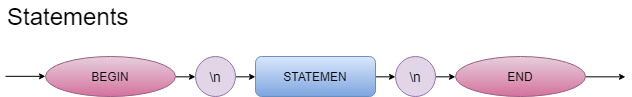

The diagram above was exported from draw.io. Its source (the exported page's mxGraphModel, read from the mxfile embedded in the PNG):
<mxGraphModel dx="700" dy="363" grid="1" gridSize="10" guides="1" tooltips="1" connect="1" arrows="1" fold="1" page="1" pageScale="1" pageWidth="827" pageHeight="1169" math="0" shadow="0">
  <root>
    <mxCell id="0" />
    <mxCell id="1" parent="0" />
    <mxCell id="jNli-OQPgoWiad-pHRWT-82" style="edgeStyle=orthogonalEdgeStyle;rounded=0;orthogonalLoop=1;jettySize=auto;html=1;exitX=1;exitY=0.5;exitDx=0;exitDy=0;entryX=0;entryY=0.5;entryDx=0;entryDy=0;endSize=4;" edge="1" parent="1" source="jNli-OQPgoWiad-pHRWT-83" target="jNli-OQPgoWiad-pHRWT-87">
      <mxGeometry relative="1" as="geometry" />
    </mxCell>
    <mxCell id="jNli-OQPgoWiad-pHRWT-83" value="STATEMEN" style="rounded=1;whiteSpace=wrap;html=1;strokeWidth=1;fillColor=#dae8fc;strokeColor=#6c8ebf;gradientColor=#7ea6e0;" vertex="1" parent="1">
      <mxGeometry x="780" y="460" width="120" height="40" as="geometry" />
    </mxCell>
    <mxCell id="jNli-OQPgoWiad-pHRWT-84" style="edgeStyle=orthogonalEdgeStyle;rounded=0;orthogonalLoop=1;jettySize=auto;html=1;exitX=1;exitY=0.5;exitDx=0;exitDy=0;entryX=0;entryY=0.5;entryDx=0;entryDy=0;endSize=4;" edge="1" parent="1" source="jNli-OQPgoWiad-pHRWT-85" target="jNli-OQPgoWiad-pHRWT-83">
      <mxGeometry relative="1" as="geometry" />
    </mxCell>
    <mxCell id="jNli-OQPgoWiad-pHRWT-85" value="&lt;span style=&quot;font-size: 14px&quot;&gt;\n&lt;/span&gt;" style="ellipse;whiteSpace=wrap;html=1;aspect=fixed;strokeColor=#9673a6;strokeWidth=1;fillColor=#e1d5e7;" vertex="1" parent="1">
      <mxGeometry x="720" y="460" width="40" height="40" as="geometry" />
    </mxCell>
    <mxCell id="jNli-OQPgoWiad-pHRWT-86" style="edgeStyle=orthogonalEdgeStyle;rounded=0;orthogonalLoop=1;jettySize=auto;html=1;exitX=1;exitY=0.5;exitDx=0;exitDy=0;entryX=0;entryY=0.5;entryDx=0;entryDy=0;endSize=4;" edge="1" parent="1" source="jNli-OQPgoWiad-pHRWT-87" target="jNli-OQPgoWiad-pHRWT-91">
      <mxGeometry relative="1" as="geometry" />
    </mxCell>
    <mxCell id="jNli-OQPgoWiad-pHRWT-87" value="&lt;font style=&quot;font-size: 14px&quot;&gt;\n&lt;/font&gt;" style="ellipse;whiteSpace=wrap;html=1;aspect=fixed;strokeColor=#9673a6;strokeWidth=1;fillColor=#e1d5e7;" vertex="1" parent="1">
      <mxGeometry x="920" y="460" width="40" height="40" as="geometry" />
    </mxCell>
    <mxCell id="jNli-OQPgoWiad-pHRWT-88" style="edgeStyle=orthogonalEdgeStyle;rounded=0;orthogonalLoop=1;jettySize=auto;html=1;exitX=1;exitY=0.5;exitDx=0;exitDy=0;entryX=0;entryY=0.5;entryDx=0;entryDy=0;endSize=4;" edge="1" parent="1" source="jNli-OQPgoWiad-pHRWT-89" target="jNli-OQPgoWiad-pHRWT-85">
      <mxGeometry relative="1" as="geometry" />
    </mxCell>
    <mxCell id="jNli-OQPgoWiad-pHRWT-89" value="BEGIN" style="ellipse;whiteSpace=wrap;html=1;fillColor=#e6d0de;strokeColor=#996185;gradientColor=#d5739d;" vertex="1" parent="1">
      <mxGeometry x="570" y="460" width="130" height="40" as="geometry" />
    </mxCell>
    <mxCell id="jNli-OQPgoWiad-pHRWT-90" style="edgeStyle=orthogonalEdgeStyle;rounded=0;orthogonalLoop=1;jettySize=auto;html=1;exitX=1;exitY=0.5;exitDx=0;exitDy=0;endSize=4;" edge="1" parent="1" source="jNli-OQPgoWiad-pHRWT-91">
      <mxGeometry relative="1" as="geometry">
        <mxPoint x="1150" y="480.33333333333337" as="targetPoint" />
      </mxGeometry>
    </mxCell>
    <mxCell id="jNli-OQPgoWiad-pHRWT-91" value="END" style="ellipse;whiteSpace=wrap;html=1;fillColor=#e6d0de;strokeColor=#996185;gradientColor=#d5739d;" vertex="1" parent="1">
      <mxGeometry x="980" y="460" width="130" height="40" as="geometry" />
    </mxCell>
    <mxCell id="jNli-OQPgoWiad-pHRWT-92" style="edgeStyle=orthogonalEdgeStyle;rounded=0;orthogonalLoop=1;jettySize=auto;html=1;exitX=1;exitY=0.5;exitDx=0;exitDy=0;endSize=4;" edge="1" parent="1">
      <mxGeometry relative="1" as="geometry">
        <mxPoint x="570" y="479.83333333333337" as="targetPoint" />
        <mxPoint x="530" y="479.83333333333337" as="sourcePoint" />
      </mxGeometry>
    </mxCell>
    <mxCell id="jNli-OQPgoWiad-pHRWT-93" value="&lt;font style=&quot;font-size: 24px&quot;&gt;Statements&lt;/font&gt;" style="text;html=1;resizable=0;points=[];autosize=1;align=left;verticalAlign=top;spacingTop=-4;" vertex="1" parent="1">
      <mxGeometry x="530" y="404" width="140" height="20" as="geometry" />
    </mxCell>
  </root>
</mxGraphModel>